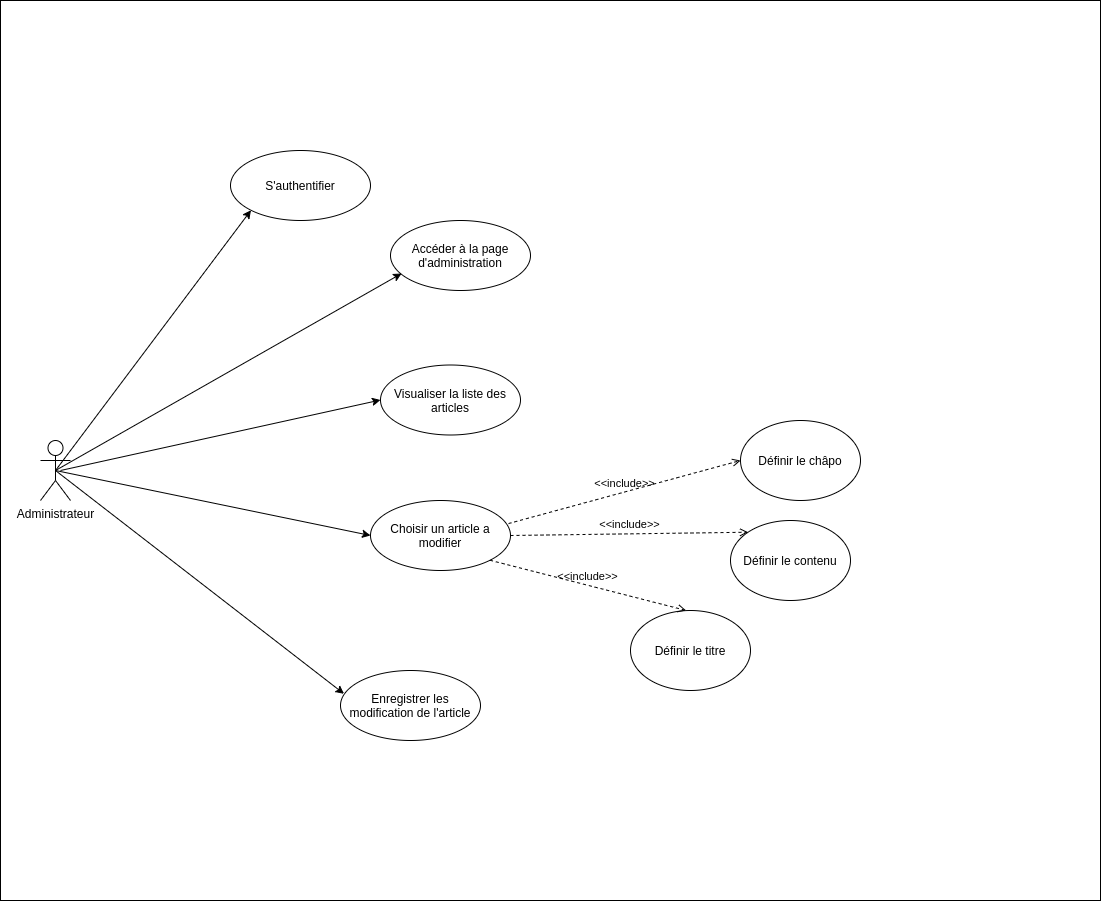

The diagram above was exported from draw.io. Its source (the exported page's mxGraphModel, read from the mxfile embedded in the PNG):
<mxGraphModel dx="1422" dy="809" grid="1" gridSize="10" guides="1" tooltips="1" connect="1" arrows="1" fold="1" page="1" pageScale="1" pageWidth="827" pageHeight="1169" math="0" shadow="0">
  <root>
    <mxCell id="0" />
    <mxCell id="1" parent="0" />
    <mxCell id="c2f4NxW8fmLrMM8ecxTu-1" value="" style="rounded=0;whiteSpace=wrap;html=1;" parent="1" vertex="1">
      <mxGeometry x="70" y="150" width="1100" height="900" as="geometry" />
    </mxCell>
    <mxCell id="c2f4NxW8fmLrMM8ecxTu-2" value="Administrateur" style="shape=umlActor;verticalLabelPosition=bottom;verticalAlign=top;html=1;" parent="1" vertex="1">
      <mxGeometry x="110" y="590" width="30" height="60" as="geometry" />
    </mxCell>
    <mxCell id="c2f4NxW8fmLrMM8ecxTu-3" value="S'authentifier" style="ellipse;whiteSpace=wrap;html=1;" parent="1" vertex="1">
      <mxGeometry x="300" y="300" width="140" height="70" as="geometry" />
    </mxCell>
    <mxCell id="c2f4NxW8fmLrMM8ecxTu-4" value="Accéder à la page d'administration" style="ellipse;whiteSpace=wrap;html=1;" parent="1" vertex="1">
      <mxGeometry x="460" y="370" width="140" height="70" as="geometry" />
    </mxCell>
    <mxCell id="c2f4NxW8fmLrMM8ecxTu-5" value="Choisir un article a modifier" style="ellipse;whiteSpace=wrap;html=1;" parent="1" vertex="1">
      <mxGeometry x="440" y="650" width="140" height="70" as="geometry" />
    </mxCell>
    <mxCell id="c2f4NxW8fmLrMM8ecxTu-6" value="Enregistrer les modification de l'article" style="ellipse;whiteSpace=wrap;html=1;" parent="1" vertex="1">
      <mxGeometry x="410" y="820" width="140" height="70" as="geometry" />
    </mxCell>
    <mxCell id="c2f4NxW8fmLrMM8ecxTu-7" value="" style="endArrow=classic;html=1;exitX=0.5;exitY=0.5;exitDx=0;exitDy=0;exitPerimeter=0;entryX=0;entryY=1;entryDx=0;entryDy=0;" parent="1" source="c2f4NxW8fmLrMM8ecxTu-2" target="c2f4NxW8fmLrMM8ecxTu-3" edge="1">
      <mxGeometry width="50" height="50" relative="1" as="geometry">
        <mxPoint x="700" y="420" as="sourcePoint" />
        <mxPoint x="260" y="360" as="targetPoint" />
      </mxGeometry>
    </mxCell>
    <mxCell id="c2f4NxW8fmLrMM8ecxTu-8" value="" style="endArrow=classic;html=1;exitX=0.5;exitY=0.5;exitDx=0;exitDy=0;exitPerimeter=0;entryX=0.079;entryY=0.757;entryDx=0;entryDy=0;entryPerimeter=0;" parent="1" source="c2f4NxW8fmLrMM8ecxTu-2" target="c2f4NxW8fmLrMM8ecxTu-4" edge="1">
      <mxGeometry width="50" height="50" relative="1" as="geometry">
        <mxPoint x="135" y="630" as="sourcePoint" />
        <mxPoint x="230.08129325906384" y="239.53631348283284" as="targetPoint" />
      </mxGeometry>
    </mxCell>
    <mxCell id="c2f4NxW8fmLrMM8ecxTu-9" value="" style="endArrow=classic;html=1;entryX=0;entryY=0.5;entryDx=0;entryDy=0;exitX=0.5;exitY=0.5;exitDx=0;exitDy=0;exitPerimeter=0;" parent="1" source="c2f4NxW8fmLrMM8ecxTu-2" target="c2f4NxW8fmLrMM8ecxTu-5" edge="1">
      <mxGeometry width="50" height="50" relative="1" as="geometry">
        <mxPoint x="120" y="620" as="sourcePoint" />
        <mxPoint x="295.8399999999997" y="334.47" as="targetPoint" />
      </mxGeometry>
    </mxCell>
    <mxCell id="c2f4NxW8fmLrMM8ecxTu-10" value="" style="endArrow=classic;html=1;entryX=0.025;entryY=0.333;entryDx=0;entryDy=0;exitX=0.5;exitY=0.5;exitDx=0;exitDy=0;exitPerimeter=0;entryPerimeter=0;" parent="1" source="c2f4NxW8fmLrMM8ecxTu-2" target="c2f4NxW8fmLrMM8ecxTu-6" edge="1">
      <mxGeometry width="50" height="50" relative="1" as="geometry">
        <mxPoint x="135" y="630" as="sourcePoint" />
        <mxPoint x="364.05999999999995" y="689.74" as="targetPoint" />
      </mxGeometry>
    </mxCell>
    <mxCell id="c2f4NxW8fmLrMM8ecxTu-11" value="Définir le titre" style="ellipse;whiteSpace=wrap;html=1;" parent="1" vertex="1">
      <mxGeometry x="700" y="760" width="120" height="80" as="geometry" />
    </mxCell>
    <mxCell id="c2f4NxW8fmLrMM8ecxTu-12" value="Définir le contenu" style="ellipse;whiteSpace=wrap;html=1;" parent="1" vertex="1">
      <mxGeometry x="800" y="670" width="120" height="80" as="geometry" />
    </mxCell>
    <mxCell id="c2f4NxW8fmLrMM8ecxTu-13" value="Définir le châpo" style="ellipse;whiteSpace=wrap;html=1;" parent="1" vertex="1">
      <mxGeometry x="810" y="570" width="120" height="80" as="geometry" />
    </mxCell>
    <mxCell id="c2f4NxW8fmLrMM8ecxTu-14" value="&amp;lt;&amp;lt;include&amp;gt;&amp;gt;" style="html=1;verticalAlign=bottom;labelBackgroundColor=none;endArrow=open;endFill=0;dashed=1;exitX=1;exitY=1;exitDx=0;exitDy=0;entryX=0.463;entryY=-0.001;entryDx=0;entryDy=0;entryPerimeter=0;" parent="1" source="c2f4NxW8fmLrMM8ecxTu-5" target="c2f4NxW8fmLrMM8ecxTu-11" edge="1">
      <mxGeometry width="160" relative="1" as="geometry">
        <mxPoint x="660" y="680" as="sourcePoint" />
        <mxPoint x="820" y="680" as="targetPoint" />
      </mxGeometry>
    </mxCell>
    <mxCell id="c2f4NxW8fmLrMM8ecxTu-15" value="&amp;lt;&amp;lt;include&amp;gt;&amp;gt;" style="html=1;verticalAlign=bottom;labelBackgroundColor=none;endArrow=open;endFill=0;dashed=1;exitX=1;exitY=0.5;exitDx=0;exitDy=0;entryX=0;entryY=0;entryDx=0;entryDy=0;" parent="1" source="c2f4NxW8fmLrMM8ecxTu-5" target="c2f4NxW8fmLrMM8ecxTu-12" edge="1">
      <mxGeometry width="160" relative="1" as="geometry">
        <mxPoint x="571.0399999999997" y="580" as="sourcePoint" />
        <mxPoint x="585.56" y="669.9200000000001" as="targetPoint" />
      </mxGeometry>
    </mxCell>
    <mxCell id="c2f4NxW8fmLrMM8ecxTu-16" value="&amp;lt;&amp;lt;include&amp;gt;&amp;gt;" style="html=1;verticalAlign=bottom;labelBackgroundColor=none;endArrow=open;endFill=0;dashed=1;exitX=0.986;exitY=0.329;exitDx=0;exitDy=0;exitPerimeter=0;entryX=0;entryY=0.5;entryDx=0;entryDy=0;" parent="1" source="c2f4NxW8fmLrMM8ecxTu-5" target="c2f4NxW8fmLrMM8ecxTu-13" edge="1">
      <mxGeometry width="160" relative="1" as="geometry">
        <mxPoint x="623.5399999999997" y="573.3499999999999" as="sourcePoint" />
        <mxPoint x="687.5735931288111" y="611.7157287525408" as="targetPoint" />
      </mxGeometry>
    </mxCell>
    <mxCell id="c2f4NxW8fmLrMM8ecxTu-17" value="Visualiser la liste des articles" style="ellipse;whiteSpace=wrap;html=1;" parent="1" vertex="1">
      <mxGeometry x="450" y="514.5" width="140" height="70" as="geometry" />
    </mxCell>
    <mxCell id="c2f4NxW8fmLrMM8ecxTu-18" value="" style="endArrow=classic;html=1;entryX=0;entryY=0.5;entryDx=0;entryDy=0;" parent="1" target="c2f4NxW8fmLrMM8ecxTu-17" edge="1">
      <mxGeometry width="50" height="50" relative="1" as="geometry">
        <mxPoint x="130" y="620" as="sourcePoint" />
        <mxPoint x="423.5" y="853.31" as="targetPoint" />
      </mxGeometry>
    </mxCell>
  </root>
</mxGraphModel>